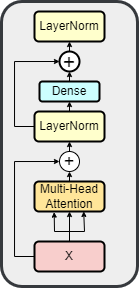

The diagram above was exported from draw.io. Its source (the exported page's mxGraphModel, read from the mxfile embedded in the PNG):
<mxGraphModel dx="989" dy="509" grid="1" gridSize="10" guides="1" tooltips="1" connect="1" arrows="1" fold="1" page="1" pageScale="1" pageWidth="827" pageHeight="1169" math="0" shadow="0">
  <root>
    <mxCell id="0" />
    <mxCell id="1" parent="0" />
    <mxCell id="-n3xAERdCqP-hY3Tvpvo-20" value="" style="rounded=1;whiteSpace=wrap;html=1;strokeWidth=3;perimeterSpacing=17;shadow=0;fillStyle=auto;fillColor=#eeeeee;strokeColor=#36393d;" vertex="1" parent="1">
      <mxGeometry x="297" y="260" width="136" height="285" as="geometry" />
    </mxCell>
    <mxCell id="-n3xAERdCqP-hY3Tvpvo-4" style="edgeStyle=orthogonalEdgeStyle;rounded=0;orthogonalLoop=1;jettySize=auto;html=1;exitX=0.5;exitY=0;exitDx=0;exitDy=0;entryX=0.5;entryY=1;entryDx=0;entryDy=0;endSize=3;startSize=3;" edge="1" parent="1" source="-n3xAERdCqP-hY3Tvpvo-1" target="-n3xAERdCqP-hY3Tvpvo-3">
      <mxGeometry relative="1" as="geometry" />
    </mxCell>
    <mxCell id="-n3xAERdCqP-hY3Tvpvo-7" style="edgeStyle=orthogonalEdgeStyle;rounded=0;orthogonalLoop=1;jettySize=auto;html=1;exitX=0;exitY=0.5;exitDx=0;exitDy=0;entryX=0;entryY=0.5;entryDx=0;entryDy=0;endSize=3;strokeWidth=1;" edge="1" parent="1" source="-n3xAERdCqP-hY3Tvpvo-1" target="-n3xAERdCqP-hY3Tvpvo-2">
      <mxGeometry relative="1" as="geometry" />
    </mxCell>
    <mxCell id="-n3xAERdCqP-hY3Tvpvo-1" value="X" style="rounded=1;whiteSpace=wrap;html=1;fillColor=#f8cecc;strokeColor=#000000;strokeWidth=2;" vertex="1" parent="1">
      <mxGeometry x="330" y="500" width="70" height="30" as="geometry" />
    </mxCell>
    <mxCell id="-n3xAERdCqP-hY3Tvpvo-10" style="edgeStyle=orthogonalEdgeStyle;rounded=0;orthogonalLoop=1;jettySize=auto;html=1;exitX=0.5;exitY=0;exitDx=0;exitDy=0;entryX=0.5;entryY=1;entryDx=0;entryDy=0;endSize=3;" edge="1" parent="1" source="-n3xAERdCqP-hY3Tvpvo-2" target="-n3xAERdCqP-hY3Tvpvo-9">
      <mxGeometry relative="1" as="geometry" />
    </mxCell>
    <mxCell id="-n3xAERdCqP-hY3Tvpvo-2" value="+" style="ellipse;whiteSpace=wrap;html=1;aspect=fixed;fontSize=18;" vertex="1" parent="1">
      <mxGeometry x="355" y="410" width="20" height="20" as="geometry" />
    </mxCell>
    <mxCell id="-n3xAERdCqP-hY3Tvpvo-8" style="edgeStyle=orthogonalEdgeStyle;rounded=0;orthogonalLoop=1;jettySize=auto;html=1;exitX=0.5;exitY=0;exitDx=0;exitDy=0;entryX=0.5;entryY=1;entryDx=0;entryDy=0;endSize=3;" edge="1" parent="1" source="-n3xAERdCqP-hY3Tvpvo-3" target="-n3xAERdCqP-hY3Tvpvo-2">
      <mxGeometry relative="1" as="geometry" />
    </mxCell>
    <mxCell id="-n3xAERdCqP-hY3Tvpvo-3" value="Multi-Head&lt;div&gt;Attention&lt;/div&gt;" style="rounded=1;whiteSpace=wrap;html=1;fillColor=#FFE599;strokeColor=#000000;strokeWidth=2;" vertex="1" parent="1">
      <mxGeometry x="330" y="440" width="70" height="30" as="geometry" />
    </mxCell>
    <mxCell id="-n3xAERdCqP-hY3Tvpvo-5" value="" style="endArrow=classic;html=1;rounded=0;entryX=0.703;entryY=0.997;entryDx=0;entryDy=0;exitX=0.5;exitY=0;exitDx=0;exitDy=0;entryPerimeter=0;curved=0;endSize=3;startSize=3;" edge="1" parent="1" source="-n3xAERdCqP-hY3Tvpvo-1" target="-n3xAERdCqP-hY3Tvpvo-3">
      <mxGeometry width="50" height="50" relative="1" as="geometry">
        <mxPoint x="380" y="420" as="sourcePoint" />
        <mxPoint x="430" y="370" as="targetPoint" />
        <Array as="points">
          <mxPoint x="365" y="490" />
          <mxPoint x="380" y="490" />
        </Array>
      </mxGeometry>
    </mxCell>
    <mxCell id="-n3xAERdCqP-hY3Tvpvo-6" value="" style="endArrow=classic;html=1;rounded=0;entryX=0.281;entryY=1.022;entryDx=0;entryDy=0;exitX=0.5;exitY=0;exitDx=0;exitDy=0;curved=0;entryPerimeter=0;endSize=3;startSize=3;" edge="1" parent="1" source="-n3xAERdCqP-hY3Tvpvo-1" target="-n3xAERdCqP-hY3Tvpvo-3">
      <mxGeometry width="50" height="50" relative="1" as="geometry">
        <mxPoint x="375" y="520" as="sourcePoint" />
        <mxPoint x="393" y="480" as="targetPoint" />
        <Array as="points">
          <mxPoint x="365" y="490" />
          <mxPoint x="350" y="490" />
        </Array>
      </mxGeometry>
    </mxCell>
    <mxCell id="-n3xAERdCqP-hY3Tvpvo-13" style="edgeStyle=orthogonalEdgeStyle;rounded=0;orthogonalLoop=1;jettySize=auto;html=1;exitX=0.5;exitY=0;exitDx=0;exitDy=0;entryX=0.5;entryY=1;entryDx=0;entryDy=0;endSize=3;" edge="1" parent="1" source="-n3xAERdCqP-hY3Tvpvo-9" target="-n3xAERdCqP-hY3Tvpvo-11">
      <mxGeometry relative="1" as="geometry" />
    </mxCell>
    <mxCell id="-n3xAERdCqP-hY3Tvpvo-15" style="edgeStyle=orthogonalEdgeStyle;rounded=0;orthogonalLoop=1;jettySize=auto;html=1;exitX=0;exitY=0.5;exitDx=0;exitDy=0;entryX=0;entryY=0.5;entryDx=0;entryDy=0;endSize=3;" edge="1" parent="1" source="-n3xAERdCqP-hY3Tvpvo-9" target="-n3xAERdCqP-hY3Tvpvo-12">
      <mxGeometry relative="1" as="geometry" />
    </mxCell>
    <mxCell id="-n3xAERdCqP-hY3Tvpvo-9" value="LayerNorm" style="rounded=1;whiteSpace=wrap;html=1;fillColor=#FFFFCC;strokeColor=#000000;strokeWidth=2;" vertex="1" parent="1">
      <mxGeometry x="330" y="370" width="70" height="30" as="geometry" />
    </mxCell>
    <mxCell id="-n3xAERdCqP-hY3Tvpvo-14" style="edgeStyle=orthogonalEdgeStyle;rounded=0;orthogonalLoop=1;jettySize=auto;html=1;exitX=0.5;exitY=0;exitDx=0;exitDy=0;entryX=0.5;entryY=1;entryDx=0;entryDy=0;endSize=3;" edge="1" parent="1" source="-n3xAERdCqP-hY3Tvpvo-11" target="-n3xAERdCqP-hY3Tvpvo-12">
      <mxGeometry relative="1" as="geometry" />
    </mxCell>
    <mxCell id="-n3xAERdCqP-hY3Tvpvo-11" value="Dense" style="rounded=1;whiteSpace=wrap;html=1;fillColor=#CCFFFF;strokeColor=#000000;strokeWidth=2;" vertex="1" parent="1">
      <mxGeometry x="335" y="340" width="60" height="20" as="geometry" />
    </mxCell>
    <mxCell id="-n3xAERdCqP-hY3Tvpvo-19" style="edgeStyle=orthogonalEdgeStyle;rounded=0;orthogonalLoop=1;jettySize=auto;html=1;exitX=0.5;exitY=0;exitDx=0;exitDy=0;entryX=0.5;entryY=1;entryDx=0;entryDy=0;endSize=3;" edge="1" parent="1" source="-n3xAERdCqP-hY3Tvpvo-12" target="-n3xAERdCqP-hY3Tvpvo-16">
      <mxGeometry relative="1" as="geometry" />
    </mxCell>
    <mxCell id="-n3xAERdCqP-hY3Tvpvo-12" value="+" style="ellipse;whiteSpace=wrap;html=1;aspect=fixed;fontSize=21;strokeWidth=2;" vertex="1" parent="1">
      <mxGeometry x="355" y="310" width="20" height="20" as="geometry" />
    </mxCell>
    <mxCell id="-n3xAERdCqP-hY3Tvpvo-16" value="LayerNorm" style="rounded=1;whiteSpace=wrap;html=1;fillColor=#FFFFCC;strokeColor=#000000;strokeWidth=2;" vertex="1" parent="1">
      <mxGeometry x="330" y="270" width="70" height="30" as="geometry" />
    </mxCell>
  </root>
</mxGraphModel>